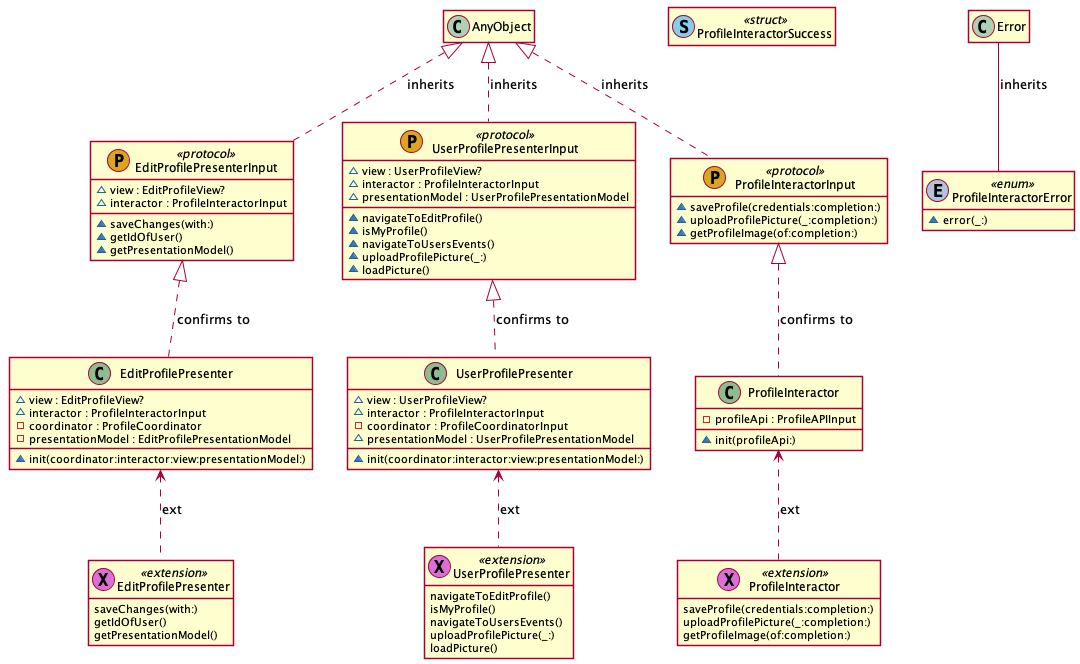

The diagram above was rendered by PlantUML. Its source (embedded in the PNG):
@startuml
' STYLE START
hide empty members
skinparam shadowing false
' STYLE END


class "EditProfilePresenterInput" as EditProfilePresenterInput << (P, GoldenRod) protocol >> { 
  ~view : EditProfileView?
  ~interactor : ProfileInteractorInput
  ~saveChanges(with:)
  ~getIdOfUser()
  ~getPresentationModel() 
}
class "EditProfilePresenter" as EditProfilePresenter << (C, DarkSeaGreen) >> { 
  ~view : EditProfileView?
  ~interactor : ProfileInteractorInput
  -coordinator : ProfileCoordinator
  -presentationModel : EditProfilePresentationModel
  ~init(coordinator:interactor:view:presentationModel:) 
}
class "EditProfilePresenter" as EditProfilePresenter0 << (X, Orchid) extension >> { 
  saveChanges(with:)
  getIdOfUser()
  getPresentationModel() 
}
class "UserProfilePresenterInput" as UserProfilePresenterInput << (P, GoldenRod) protocol >> { 
  ~view : UserProfileView?
  ~interactor : ProfileInteractorInput
  ~presentationModel : UserProfilePresentationModel
  ~navigateToEditProfile()
  ~isMyProfile()
  ~navigateToUsersEvents()
  ~uploadProfilePicture(_:)
  ~loadPicture() 
}
class "UserProfilePresenter" as UserProfilePresenter << (C, DarkSeaGreen) >> { 
  ~view : UserProfileView?
  ~interactor : ProfileInteractorInput
  -coordinator : ProfileCoordinatorInput
  ~presentationModel : UserProfilePresentationModel
  ~init(coordinator:interactor:view:presentationModel:) 
}
class "UserProfilePresenter" as UserProfilePresenter1 << (X, Orchid) extension >> { 
  navigateToEditProfile()
  isMyProfile()
  navigateToUsersEvents()
  uploadProfilePicture(_:)
  loadPicture() 
}
class "ProfileInteractorSuccess" as ProfileInteractorSuccess << (S, SkyBlue) struct >> {  
}
class "ProfileInteractorError" as ProfileInteractorError << (E, LightSteelBlue) enum >> { 
  ~error(_:) 
}
class "ProfileInteractorInput" as ProfileInteractorInput << (P, GoldenRod) protocol >> { 
  ~saveProfile(credentials:completion:)
  ~uploadProfilePicture(_:completion:)
  ~getProfileImage(of:completion:) 
}
class "ProfileInteractor" as ProfileInteractor << (C, DarkSeaGreen) >> { 
  -profileApi : ProfileAPIInput
  ~init(profileApi:) 
}
class "ProfileInteractor" as ProfileInteractor2 << (X, Orchid) extension >> { 
  saveProfile(credentials:completion:)
  uploadProfilePicture(_:completion:)
  getProfileImage(of:completion:) 
}
AnyObject <|.. EditProfilePresenterInput : inherits
EditProfilePresenterInput <|.. EditProfilePresenter : confirms to
AnyObject <|.. UserProfilePresenterInput : inherits
UserProfilePresenterInput <|.. UserProfilePresenter : confirms to
Error -- ProfileInteractorError : inherits
AnyObject <|.. ProfileInteractorInput : inherits
ProfileInteractorInput <|.. ProfileInteractor : confirms to
EditProfilePresenter <.. EditProfilePresenter0 : ext
UserProfilePresenter <.. UserProfilePresenter1 : ext
ProfileInteractor <.. ProfileInteractor2 : ext
@enduml